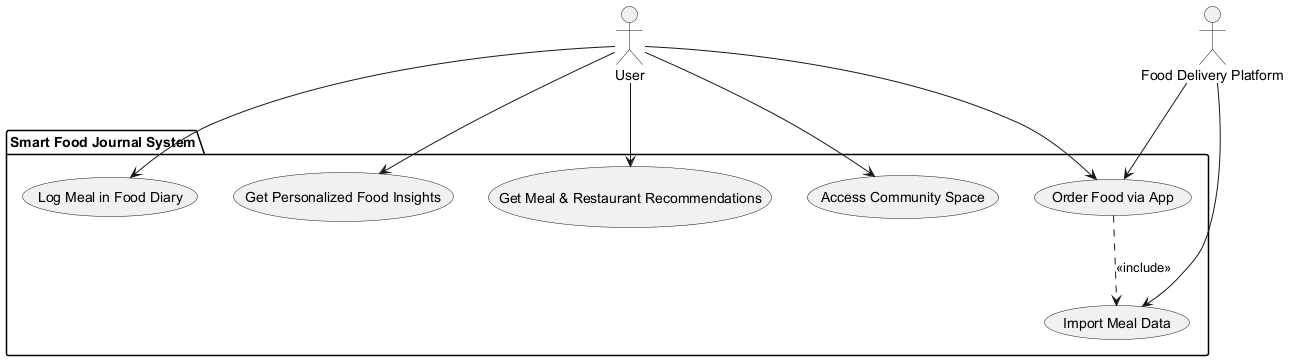

The diagram above was rendered by PlantUML. Its source (embedded in the PNG):
@startuml
' Define all actors first
actor "User" as Actor_User
actor "Food Delivery Platform" as Actor_FoodDelivery

' Define system boundary using package
package "Smart Food Journal System" {
  usecase "Log Meal in Food Diary" as UC_LogMeal
  usecase "Import Meal Data" as UC_ImportMeal
  usecase "Get Personalized Food Insights" as UC_Insights
  usecase "Get Meal & Restaurant Recommendations" as UC_Recommend
  usecase "Access Community Space" as UC_Community
  usecase "Order Food via App" as UC_OrderFood
}

' Define relationships
Actor_User --> UC_LogMeal
Actor_User --> UC_Insights
Actor_User --> UC_Recommend
Actor_User --> UC_Community
Actor_User --> UC_OrderFood
UC_OrderFood ..> UC_ImportMeal : <<include>>
Actor_FoodDelivery --> UC_ImportMeal
Actor_FoodDelivery --> UC_OrderFood

' Add notes for non-functional requirements (none provided, so omitted)

@enduml